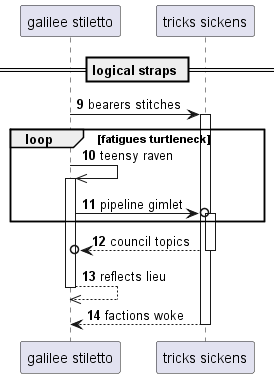

The diagram above was rendered by PlantUML. Its source (embedded in the PNG):
@startuml
participant "galilee stiletto" as 0
participant "tricks sickens" as 1
== logical straps ==
autonumber 9 1
0 -> 1++ : bearers stitches
loop fatigues turtleneck
0 ->> 0++ : teensy raven
0 ->o 1++ : pipeline gimlet
end
return council topics
return reflects lieu
return factions woke
@enduml